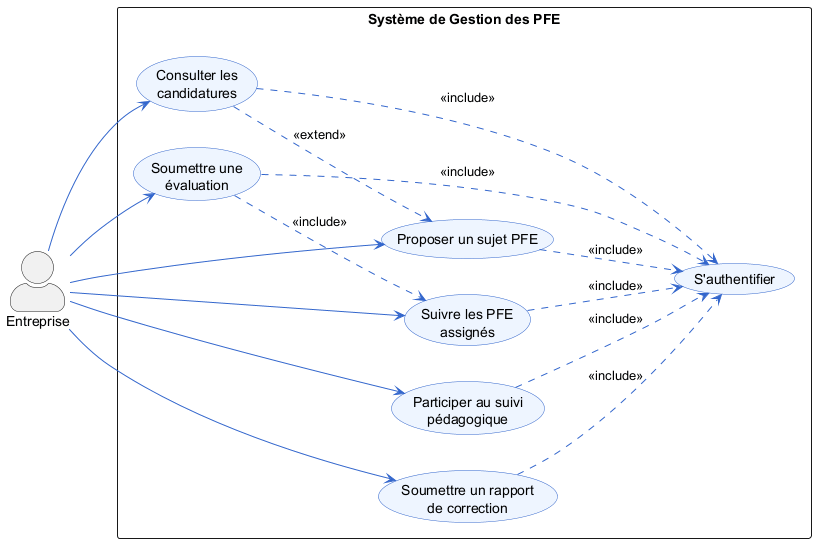

The diagram above was rendered by PlantUML. Its source (embedded in the PNG):
@startuml
left to right direction
skinparam actorStyle awesome
skinparam packageStyle rectangle
skinparam usecase {
  BackgroundColor #EEF5FF
  BorderColor #3366CC
  ArrowColor #3366CC
}

actor "Entreprise" as C

rectangle "Système de Gestion des PFE" {
  usecase "S'authentifier" as AUTH
  usecase "Proposer un sujet PFE" as UC1
  usecase "Consulter les\ncandidatures" as UC2
  usecase "Suivre les PFE\nassignés" as UC3
  usecase "Participer au suivi\npédagogique" as UC4
  usecase "Soumettre une\névaluation" as UC5
  usecase "Soumettre un rapport\nde correction" as UC6
}

C --> UC1
C --> UC2
C --> UC3
C --> UC4
C --> UC5
C --> UC6

UC1 ..> AUTH : <<include>>
UC2 ..> AUTH : <<include>>
UC3 ..> AUTH : <<include>>
UC4 ..> AUTH : <<include>>
UC5 ..> AUTH : <<include>>
UC6 ..> AUTH : <<include>>

UC2 ..> UC1 : <<extend>>
UC5 ..> UC3 : <<include>>
@enduml